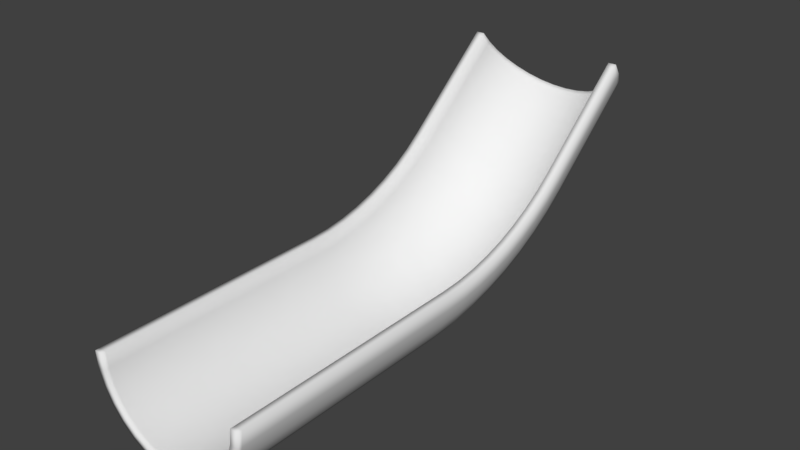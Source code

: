 # Source: track_ramp_jump.blend  (saved by Blender 2.79.0; exported with 4.5.12 LTS)
import bpy
from mathutils import Matrix  # noqa: F401  (used for matrix-valued properties, if any)

bpy.ops.wm.read_factory_settings(use_empty=True)
scene = bpy.context.scene
scene.name = 'Scene'

# ---- collections
col_collection_1 = bpy.data.collections.new('Collection 1'); scene.collection.children.link(col_collection_1)

# ---- world
world_world = bpy.data.worlds.new('World'); scene.world = world_world
world_world.color = (0.05088, 0.05088, 0.05088)
world_world.use_sun_shadow = False
world_world.sun_shadow_jitter_overblur = 0.0
world_world.cycles.sampling_method = 'MANUAL'

# ---- meshes
me_circle = bpy.data.meshes.new('Circle')
me_circle.from_pydata([(0.01, 0.05, -1.0), (-0.1851, 0.05, -0.9808), (-0.3727, 0.05, -0.9239), (-0.5456, 0.05, -0.8315), (-0.6971, 0.05, -0.7071), (-0.8215, 0.05, -0.5556), (-0.9139, 0.05, -0.3827), (-0.9708, 0.05, -0.1951), (-0.99, 0.05, 2.384e-07), (1.01, 0.05, -7.153e-07), (0.9908, 0.05, -0.1951), (0.9339, 0.05, -0.3827), (0.8415, 0.05, -0.5556), (0.7171, 0.05, -0.7071), (0.5656, 0.05, -0.8315), (0.3927, 0.05, -0.9239), (0.2051, 0.05, -0.9808), (0.01, 0.05, -0.9), (-0.1656, 0.05, -0.8827), (-0.3344, 0.05, -0.8315), (-0.49, 0.05, -0.7483), (-0.6264, 0.05, -0.6364), (-0.7383, 0.05, -0.5), (-0.8215, 0.05, -0.3444), (-0.8727, 0.05, -0.1756), (-0.89, 0.05, 2.384e-07), (0.91, 0.05, -7.153e-07), (0.8927, 0.05, -0.1756), (0.8415, 0.05, -0.3444), (0.7583, 0.05, -0.5), (0.6464, 0.05, -0.6364), (0.51, 0.05, -0.7483), (0.3544, 0.05, -0.8315), (0.1856, 0.05, -0.8827), (1.412e-13, 3.0, -1.0), (-0.1951, 3.0, -0.9808), (-0.3827, 3.0, -0.9239), (-0.5556, 3.0, -0.8315), (-0.7071, 3.0, -0.7071), (-0.8315, 3.0, -0.5556), (-0.9239, 3.0, -0.3827), (-0.9808, 3.0, -0.1951), (-1.0, 3.0, 4.768e-07), (1.0, 3.0, -4.768e-07), (0.9808, 3.0, -0.1951), (0.9239, 3.0, -0.3827), (0.8315, 3.0, -0.5556), (0.7071, 3.0, -0.7071), (0.5556, 3.0, -0.8315), (0.3827, 3.0, -0.9239), (0.1951, 3.0, -0.9808), (-1.187e-08, 3.0, -0.9), (-0.1756, 3.0, -0.8827), (-0.3444, 3.0, -0.8315), (-0.5, 3.0, -0.7483), (-0.6364, 3.0, -0.6364), (-0.7483, 3.0, -0.5), (-0.8315, 3.0, -0.3444), (-0.8827, 3.0, -0.1756), (-0.9, 3.0, 4.768e-07), (0.9, 3.0, -4.768e-07), (0.8827, 3.0, -0.1756), (0.8315, 3.0, -0.3444), (0.7483, 3.0, -0.5), (0.6364, 3.0, -0.6364), (0.5, 3.0, -0.7483), (0.3444, 3.0, -0.8315), (0.1756, 3.0, -0.8827), (-0.1951, 3.347, -0.9656), (1.411e-13, 3.349, -0.9848), (-0.3827, 3.342, -0.9089), (-0.5556, 3.334, -0.8169), (-0.7071, 3.323, -0.693), (-0.8315, 3.31, -0.542), (-0.9239, 3.295, -0.3698), (-0.9808, 3.278, -0.1829), (-1.0, 3.261, 0.01142), (0.9808, 3.278, -0.1829), (1.0, 3.261, 0.01142), (0.9239, 3.295, -0.3698), (0.8315, 3.31, -0.542), (0.7071, 3.323, -0.693), (0.5556, 3.334, -0.8169), (0.3827, 3.342, -0.9089), (0.1951, 3.347, -0.9656), (-0.1756, 3.338, -0.8679), (-1.187e-08, 3.34, -0.8852), (-0.3444, 3.334, -0.8169), (-0.5, 3.327, -0.7341), (-0.6364, 3.317, -0.6226), (-0.7483, 3.305, -0.4867), (-0.8315, 3.291, -0.3317), (-0.8827, 3.277, -0.1635), (-0.9, 3.261, 0.01142), (0.8827, 3.277, -0.1635), (0.9, 3.261, 0.01142), (0.8315, 3.291, -0.3317), (0.7483, 3.305, -0.4867), (0.6364, 3.317, -0.6226), (0.5, 3.327, -0.7341), (0.3444, 3.334, -0.8169), (0.1756, 3.338, -0.8679), (-0.1951, 3.691, -0.9203), (1.411e-13, 3.695, -0.9392), (-0.3827, 3.681, -0.8643), (-0.5556, 3.665, -0.7733), (-0.7071, 3.644, -0.6508), (-0.8315, 3.617, -0.5016), (-0.9239, 3.587, -0.3313), (-0.9808, 3.555, -0.1465), (-1.0, 3.521, 0.04558), (0.9808, 3.555, -0.1466), (1.0, 3.521, 0.04558), (0.9239, 3.587, -0.3313), (0.8315, 3.617, -0.5016), (0.7071, 3.644, -0.6508), (0.5556, 3.665, -0.7733), (0.3827, 3.681, -0.8643), (0.1951, 3.691, -0.9203), (-0.1756, 3.674, -0.8237), (-1.187e-08, 3.677, -0.8407), (-0.3444, 3.665, -0.7733), (-0.5, 3.651, -0.6914), (-0.6364, 3.631, -0.5812), (-0.7483, 3.608, -0.4468), (-0.8315, 3.581, -0.2936), (-0.8827, 3.551, -0.1273), (-0.9, 3.521, 0.04558), (0.8827, 3.551, -0.1273), (0.9, 3.521, 0.04558), (0.8315, 3.581, -0.2936), (0.7483, 3.608, -0.4468), (0.6364, 3.631, -0.5812), (0.5, 3.651, -0.6914), (0.3444, 3.665, -0.7733), (0.1756, 3.674, -0.8237), (-0.1951, 4.03, -0.8451), (1.41e-13, 4.035, -0.8637), (-0.3827, 4.016, -0.7902), (-0.5556, 3.992, -0.7009), (-0.7071, 3.959, -0.5808), (-0.8315, 3.92, -0.4344), (-0.9239, 3.876, -0.2674), (-0.9808, 3.827, -0.08622), (-1.0, 3.776, 0.1022), (0.9808, 3.827, -0.08622), (1.0, 3.776, 0.1022), (0.9239, 3.876, -0.2674), (0.8315, 3.92, -0.4344), (0.7071, 3.959, -0.5808), (0.5556, 3.992, -0.7009), (0.3827, 4.016, -0.7902), (0.1951, 4.03, -0.8451), (-0.1756, 4.005, -0.7504), (-1.187e-08, 4.009, -0.7671), (-0.3444, 3.992, -0.7009), (-0.5, 3.97, -0.6206), (-0.6364, 3.941, -0.5125), (-0.7483, 3.906, -0.3808), (-0.8315, 3.866, -0.2305), (-0.8827, 3.822, -0.06738), (-0.9, 3.776, 0.1022), (0.8827, 3.822, -0.06738), (0.9, 3.776, 0.1022), (0.8315, 3.866, -0.2305), (0.7483, 3.906, -0.3808), (0.6364, 3.941, -0.5125), (0.5, 3.97, -0.6206), (0.3444, 3.992, -0.7009), (0.1756, 4.005, -0.7504), (-0.1951, 4.362, -0.7407), (1.409e-13, 4.368, -0.7588), (-0.3827, 4.342, -0.6872), (-0.5556, 4.31, -0.6004), (-0.7071, 4.268, -0.4835), (-0.8315, 4.216, -0.3411), (-0.9239, 4.157, -0.1787), (-0.9808, 4.093, -0.002403), (-1.0, 4.026, 0.1809), (0.9808, 4.093, -0.002403), (1.0, 4.026, 0.1809), (0.9239, 4.157, -0.1787), (0.8315, 4.216, -0.3411), (0.7071, 4.268, -0.4835), (0.5556, 4.31, -0.6004), (0.3827, 4.342, -0.6872), (0.1951, 4.362, -0.7407), (-0.1756, 4.328, -0.6486), (-1.187e-08, 4.334, -0.6648), (-0.3444, 4.31, -0.6004), (-0.5, 4.282, -0.5223), (-0.6364, 4.244, -0.4171), (-0.7483, 4.197, -0.2889), (-0.8315, 4.144, -0.1427), (-0.8827, 4.086, 0.01593), (-0.9, 4.026, 0.1809), (0.8827, 4.086, 0.01593), (0.9, 4.026, 0.1809), (0.8315, 4.144, -0.1427), (0.7483, 4.197, -0.2889), (0.6364, 4.244, -0.4171), (0.5, 4.282, -0.5223), (0.3444, 4.31, -0.6004), (0.1756, 4.328, -0.6486), (-0.1951, 4.682, -0.6078), (1.408e-13, 4.69, -0.6252), (-0.3827, 4.658, -0.5562), (-0.5556, 4.619, -0.4725), (-0.7071, 4.567, -0.3598), (-0.8315, 4.503, -0.2224), (-0.9239, 4.43, -0.06575), (-0.9808, 4.35, 0.1043), (-1.0, 4.268, 0.2811), (0.9808, 4.35, 0.1043), (1.0, 4.268, 0.2811), (0.9239, 4.43, -0.06575), (0.8315, 4.503, -0.2224), (0.7071, 4.567, -0.3598), (0.5556, 4.619, -0.4725), (0.3827, 4.658, -0.5562), (0.1951, 4.682, -0.6078), (-0.1756, 4.641, -0.5189), (-1.187e-08, 4.648, -0.5346), (-0.3444, 4.619, -0.4725), (-0.5, 4.584, -0.3971), (-0.6364, 4.537, -0.2957), (-0.7483, 4.479, -0.1721), (-0.8315, 4.413, -0.03107), (-0.8827, 4.342, 0.1219), (-0.9, 4.268, 0.2811), (0.8827, 4.342, 0.1219), (0.9, 4.268, 0.2811), (0.8315, 4.413, -0.03107), (0.7483, 4.479, -0.1721), (0.6364, 4.537, -0.2957), (0.5, 4.584, -0.3971), (0.3444, 4.619, -0.4725), (0.1756, 4.641, -0.5189), (-0.1951, 4.99, -0.4475), (1.408e-13, 5.0, -0.4641), (-0.3827, 4.962, -0.3982), (-0.5556, 4.916, -0.3182), (-0.7071, 4.854, -0.2104), (-0.8315, 4.778, -0.07921), (-0.9239, 4.691, 0.07051), (-0.9808, 4.598, 0.233), (-1.0, 4.5, 0.4019), (0.9808, 4.598, 0.233), (1.0, 4.5, 0.4019), (0.9239, 4.691, 0.07051), (0.8315, 4.778, -0.07921), (0.7071, 4.854, -0.2104), (0.5556, 4.916, -0.3182), (0.3827, 4.962, -0.3982), (0.1951, 4.99, -0.4475), (-0.1756, 4.941, -0.3625), (-1.187e-08, 4.95, -0.3775), (-0.3444, 4.916, -0.3182), (-0.5, 4.874, -0.2461), (-0.6364, 4.818, -0.1492), (-0.7483, 4.75, -0.0311), (-0.8315, 4.672, 0.1037), (-0.8827, 4.588, 0.2499), (-0.9, 4.5, 0.4019), (0.8827, 4.588, 0.2499), (0.9, 4.5, 0.4019), (0.8315, 4.672, 0.1037), (0.7483, 4.75, -0.0311), (0.6364, 4.818, -0.1492), (0.5, 4.874, -0.2461), (0.3444, 4.916, -0.3182), (0.1756, 4.941, -0.3625), (-0.1951, 5.283, -0.2609), (1.407e-13, 5.294, -0.2766), (-0.3827, 5.251, -0.2143), (-0.5556, 5.198, -0.1386), (-0.7071, 5.126, -0.03668), (-0.8315, 5.039, 0.08745), (-0.9239, 4.94, 0.2291), (-0.9808, 4.833, 0.3827), (-1.0, 4.721, 0.5425), (0.9808, 4.833, 0.3827), (1.0, 4.721, 0.5425), (0.9239, 4.94, 0.2291), (0.8315, 5.039, 0.08745), (0.7071, 5.126, -0.03668), (0.5556, 5.198, -0.1386), (0.3827, 5.251, -0.2143), (0.1951, 5.283, -0.2609), (-0.1756, 5.227, -0.1805), (-1.187e-08, 5.237, -0.1947), (-0.3444, 5.198, -0.1386), (-0.5, 5.15, -0.07045), (-0.6364, 5.086, 0.02124), (-0.7483, 5.008, 0.133), (-0.8315, 4.918, 0.2604), (-0.8827, 4.821, 0.3987), (-0.9, 4.721, 0.5425), (0.8827, 4.821, 0.3987), (0.9, 4.721, 0.5425), (0.8315, 4.918, 0.2604), (0.7483, 5.008, 0.133), (0.6364, 5.086, 0.02124), (0.5, 5.15, -0.07045), (0.3444, 5.198, -0.1386), (0.1756, 5.227, -0.1805), (-0.5556, 5.463, 0.06492), (-0.8315, 5.285, 0.2763), (-0.9239, 5.174, 0.4087), (-0.9808, 5.054, 0.5524), (0.9808, 5.054, 0.5524), (-0.5, 5.409, 0.1286), (-0.6364, 5.337, 0.2144), (-0.8315, 5.15, 0.438), (-0.8827, 5.041, 0.5674), (-0.9, 4.928, 0.7019), (0.8827, 5.041, 0.5674), (0.8315, 5.15, 0.438), (0.7483, 5.25, 0.3188), (0.6364, 5.337, 0.2144), (0.1756, 5.496, 0.02567), (-0.1951, 5.559, -0.04946), (1.406e-13, 5.571, -0.06418), (-0.3827, 5.522, -0.005866), (-0.7071, 5.383, 0.1602), (-1.0, 4.928, 0.7019), (1.0, 4.928, 0.7019), (0.9239, 5.174, 0.4087), (0.8315, 5.285, 0.2763), (0.7071, 5.383, 0.1602), (0.5556, 5.463, 0.06492), (0.3827, 5.522, -0.005867), (0.1951, 5.559, -0.04946), (-0.1756, 5.496, 0.02567), (-1.187e-08, 5.507, 0.01243), (-0.3444, 5.463, 0.06491), (-0.7483, 5.25, 0.3188), (0.9, 4.928, 0.7019), (0.5, 5.409, 0.1286), (0.3444, 5.463, 0.06491), (-0.1951, 6.708, 0.9147), (-4.211e-07, 6.72, 0.9), (-0.3827, 6.671, 0.9583), (-0.5556, 6.612, 1.029), (-0.7071, 6.532, 1.124), (-0.8315, 6.435, 1.24), (-0.9239, 6.323, 1.373), (-0.9808, 6.203, 1.517), (-1.0, 6.077, 1.666), (0.9808, 6.203, 1.517), (1.0, 6.077, 1.666), (0.9239, 6.323, 1.373), (0.8315, 6.435, 1.24), (0.7071, 6.532, 1.124), (0.5556, 6.612, 1.029), (0.3827, 6.671, 0.9583), (0.1951, 6.708, 0.9147), (-0.1756, 6.645, 0.9899), (-4.33e-07, 6.656, 0.9766), (-0.3444, 6.612, 1.029), (-0.5, 6.558, 1.093), (-0.6364, 6.486, 1.179), (-0.7483, 6.399, 1.283), (-0.8315, 6.299, 1.402), (-0.8827, 6.19, 1.532), (-0.9, 6.077, 1.666), (0.8827, 6.19, 1.532), (0.9, 6.077, 1.666), (0.8315, 6.299, 1.402), (0.7483, 6.399, 1.283), (0.6364, 6.486, 1.179), (0.5, 6.558, 1.093), (0.3444, 6.612, 1.029), (0.1756, 6.645, 0.9899), (-0.1951, 6.746, 0.9469), (-4.354e-07, 6.759, 0.9321), (-0.3827, 6.71, 0.9905), (-0.5556, 6.65, 1.061), (-0.7071, 6.57, 1.157), (-0.8315, 6.473, 1.273), (-0.9239, 6.362, 1.405), (-0.9808, 6.241, 1.549), (-1.0, 6.116, 1.698), (0.9808, 6.241, 1.549), (1.0, 6.116, 1.698), (0.9239, 6.362, 1.405), (0.8315, 6.473, 1.273), (0.7071, 6.57, 1.157), (0.5556, 6.65, 1.061), (0.3827, 6.71, 0.9905), (0.1951, 6.746, 0.9469), (-0.1756, 6.683, 1.022), (-4.473e-07, 6.694, 1.009), (-0.3444, 6.65, 1.061), (-0.5, 6.597, 1.125), (-0.6364, 6.525, 1.211), (-0.7483, 6.437, 1.315), (-0.8315, 6.337, 1.434), (-0.8827, 6.229, 1.564), (-0.9, 6.116, 1.698), (0.8827, 6.229, 1.564), (0.9, 6.116, 1.698), (0.8315, 6.337, 1.434), (0.7483, 6.437, 1.315), (0.6364, 6.525, 1.211), (0.5, 6.597, 1.125), (0.3444, 6.65, 1.061), (0.1756, 6.683, 1.022), (-0.1851, 4.768e-07, -0.9808), (0.01, 4.768e-07, -1.0), (-0.3727, 4.768e-07, -0.9239), (-0.5456, 4.768e-07, -0.8315), (-0.6971, 4.768e-07, -0.7071), (-0.8215, 2.384e-07, -0.5556), (-0.9139, 2.384e-07, -0.3827), (-0.9708, 2.384e-07, -0.1951), (-0.99, 2.384e-07, 1.766e-07), (0.9908, 2.384e-07, -0.1951), (1.01, 2.384e-07, -7.771e-07), (0.9339, 2.384e-07, -0.3827), (0.8415, 2.384e-07, -0.5556), (0.7171, 4.768e-07, -0.7071), (0.5656, 4.768e-07, -0.8315), (0.3927, 4.768e-07, -0.9239), (0.2051, 4.768e-07, -0.9808), (-0.1656, 2.384e-07, -0.8827), (0.01, 2.384e-07, -0.9), (-0.3344, 2.384e-07, -0.8315), (-0.49, 2.384e-07, -0.7483), (-0.6264, 2.384e-07, -0.6364), (-0.7383, 2.384e-07, -0.5), (-0.8215, 2.384e-07, -0.3444), (-0.8727, 2.384e-07, -0.1756), (-0.89, 2.384e-07, 1.766e-07), (0.8927, 2.384e-07, -0.1756), (0.91, 2.384e-07, -7.771e-07), (0.8415, 2.384e-07, -0.3444), (0.7583, 2.384e-07, -0.5), (0.6464, 2.384e-07, -0.6364), (0.51, 2.384e-07, -0.7483), (0.3544, 2.384e-07, -0.8315), (0.1856, 2.384e-07, -0.8827)], [], [(29, 437, 436, 28), (13, 421, 422, 14), (28, 436, 434, 27), (12, 420, 421, 13), (27, 434, 435, 26), (11, 419, 420, 12), (25, 433, 432, 24), (10, 417, 419, 11), (24, 432, 431, 23), (9, 418, 417, 10), (23, 431, 430, 22), (7, 415, 416, 8), (22, 430, 429, 21), (6, 414, 415, 7), (21, 429, 428, 20), (5, 413, 414, 6), (34, 69, 84, 50), (64, 98, 99, 65), (36, 70, 68, 35), (43, 78, 95, 60), (50, 84, 83, 49), (63, 97, 98, 64), (35, 68, 69, 34), (59, 93, 76, 42), (49, 83, 82, 48), (62, 96, 97, 63), (48, 82, 81, 47), (61, 94, 96, 62), (47, 81, 80, 46), (60, 95, 94, 61), (46, 80, 79, 45), (58, 92, 93, 59), (6, 40, 39, 5), (20, 54, 55, 21), (7, 41, 40, 6), (21, 55, 56, 22), (8, 42, 41, 7), (22, 56, 57, 23), (10, 44, 43, 9), (23, 57, 58, 24), (11, 45, 44, 10), (24, 58, 59, 25), (12, 46, 45, 11), (26, 60, 61, 27), (13, 47, 46, 12), (27, 61, 62, 28), (14, 48, 47, 13), (28, 62, 63, 29), (15, 49, 48, 14), (25, 59, 42, 8), (1, 35, 34, 0), (29, 63, 64, 30), (16, 50, 49, 15), (9, 43, 60, 26), (2, 36, 35, 1), (30, 64, 65, 31), (0, 34, 50, 16), (3, 37, 36, 2), (31, 65, 66, 32), (17, 51, 52, 18), (4, 38, 37, 3), (32, 66, 67, 33), (18, 52, 53, 19), (5, 39, 38, 4), (33, 67, 51, 17), (19, 53, 54, 20), (97, 131, 132, 98), (68, 102, 103, 69), (93, 127, 110, 76), (83, 117, 116, 82), (96, 130, 131, 97), (82, 116, 115, 81), (94, 128, 130, 96), (81, 115, 114, 80), (95, 129, 128, 94), (80, 114, 113, 79), (92, 126, 127, 93), (79, 113, 111, 77), (91, 125, 126, 92), (77, 111, 112, 78), (90, 124, 125, 91), (76, 110, 109, 75), (37, 71, 70, 36), (65, 99, 100, 66), (51, 86, 85, 52), (38, 72, 71, 37), (66, 100, 101, 67), (52, 85, 87, 53), (39, 73, 72, 38), (67, 101, 86, 51), (53, 87, 88, 54), (40, 74, 73, 39), (54, 88, 89, 55), (41, 75, 74, 40), (55, 89, 90, 56), (42, 76, 75, 41), (56, 90, 91, 57), (44, 77, 78, 43), (57, 91, 92, 58), (45, 79, 77, 44), (127, 161, 144, 110), (117, 151, 150, 116), (130, 164, 165, 131), (116, 150, 149, 115), (128, 162, 164, 130), (115, 149, 148, 114), (129, 163, 162, 128), (114, 148, 147, 113), (126, 160, 161, 127), (113, 147, 145, 111), (125, 159, 160, 126), (111, 145, 146, 112), (124, 158, 159, 125), (110, 144, 143, 109), (123, 157, 158, 124), (109, 143, 142, 108), (84, 118, 117, 83), (78, 112, 129, 95), (70, 104, 102, 68), (98, 132, 133, 99), (69, 103, 118, 84), (71, 105, 104, 70), (99, 133, 134, 100), (86, 120, 119, 85), (72, 106, 105, 71), (100, 134, 135, 101), (85, 119, 121, 87), (73, 107, 106, 72), (101, 135, 120, 86), (87, 121, 122, 88), (74, 108, 107, 73), (88, 122, 123, 89), (75, 109, 108, 74), (89, 123, 124, 90), (164, 198, 199, 165), (150, 184, 183, 149), (162, 196, 198, 164), (149, 183, 182, 148), (163, 197, 196, 162), (148, 182, 181, 147), (160, 194, 195, 161), (147, 181, 179, 145), (159, 193, 194, 160), (145, 179, 180, 146), (158, 192, 193, 159), (144, 178, 177, 143), (157, 191, 192, 158), (143, 177, 176, 142), (156, 190, 191, 157), (142, 176, 175, 141), (102, 136, 137, 103), (131, 165, 166, 132), (118, 152, 151, 117), (112, 146, 163, 129), (104, 138, 136, 102), (132, 166, 167, 133), (103, 137, 152, 118), (105, 139, 138, 104), (133, 167, 168, 134), (120, 154, 153, 119), (106, 140, 139, 105), (134, 168, 169, 135), (119, 153, 155, 121), (107, 141, 140, 106), (135, 169, 154, 120), (121, 155, 156, 122), (108, 142, 141, 107), (122, 156, 157, 123), (183, 217, 216, 182), (197, 231, 230, 196), (182, 216, 215, 181), (194, 228, 229, 195), (181, 215, 213, 179), (193, 227, 228, 194), (179, 213, 214, 180), (192, 226, 227, 193), (178, 212, 211, 177), (191, 225, 226, 192), (177, 211, 210, 176), (190, 224, 225, 191), (176, 210, 209, 175), (189, 223, 224, 190), (203, 237, 222, 188), (175, 209, 208, 174), (151, 185, 184, 150), (161, 195, 178, 144), (136, 170, 171, 137), (165, 199, 200, 166), (152, 186, 185, 151), (146, 180, 197, 163), (138, 172, 170, 136), (166, 200, 201, 167), (137, 171, 186, 152), (139, 173, 172, 138), (167, 201, 202, 168), (154, 188, 187, 153), (140, 174, 173, 139), (168, 202, 203, 169), (153, 187, 189, 155), (141, 175, 174, 140), (169, 203, 188, 154), (155, 189, 190, 156), (228, 262, 263, 229), (215, 249, 247, 213), (227, 261, 262, 228), (213, 247, 248, 214), (226, 260, 261, 227), (212, 246, 245, 211), (225, 259, 260, 226), (211, 245, 244, 210), (224, 258, 259, 225), (210, 244, 243, 209), (223, 257, 258, 224), (237, 271, 256, 222), (209, 243, 242, 208), (221, 255, 257, 223), (236, 270, 271, 237), (208, 242, 241, 207), (196, 230, 232, 198), (184, 218, 217, 183), (198, 232, 233, 199), (185, 219, 218, 184), (195, 229, 212, 178), (170, 204, 205, 171), (199, 233, 234, 200), (186, 220, 219, 185), (180, 214, 231, 197), (172, 206, 204, 170), (200, 234, 235, 201), (171, 205, 220, 186), (173, 207, 206, 172), (201, 235, 236, 202), (188, 222, 221, 187), (174, 208, 207, 173), (202, 236, 237, 203), (187, 221, 223, 189), (247, 281, 282, 248), (260, 294, 295, 261), (246, 280, 279, 245), (259, 293, 294, 260), (245, 279, 278, 244), (258, 292, 293, 259), (244, 278, 277, 243), (257, 291, 292, 258), (271, 305, 290, 256), (243, 277, 276, 242), (255, 289, 291, 257), (270, 304, 305, 271), (242, 276, 275, 241), (256, 290, 289, 255), (269, 303, 304, 270), (241, 275, 274, 240), (216, 250, 249, 215), (231, 265, 264, 230), (217, 251, 250, 216), (230, 264, 266, 232), (218, 252, 251, 217), (232, 266, 267, 233), (219, 253, 252, 218), (229, 263, 246, 212), (204, 238, 239, 205), (233, 267, 268, 234), (220, 254, 253, 219), (214, 248, 265, 231), (206, 240, 238, 204), (234, 268, 269, 235), (205, 239, 254, 220), (207, 241, 240, 206), (235, 269, 270, 236), (222, 256, 255, 221), (279, 309, 308, 278), (292, 311, 312, 293), (278, 308, 307, 277), (291, 335, 311, 292), (305, 320, 334, 290), (277, 307, 324, 276), (289, 333, 335, 291), (304, 339, 320, 305), (276, 324, 306, 275), (290, 334, 333, 289), (303, 338, 339, 304), (275, 306, 323, 274), (273, 322, 332, 288), (302, 319, 338, 303), (274, 323, 321, 272), (282, 326, 337, 299), (261, 295, 296, 262), (249, 283, 281, 247), (262, 296, 297, 263), (250, 284, 283, 249), (265, 299, 298, 264), (251, 285, 284, 250), (264, 298, 300, 266), (252, 286, 285, 251), (266, 300, 301, 267), (253, 287, 286, 252), (263, 297, 280, 246), (238, 272, 273, 239), (267, 301, 302, 268), (254, 288, 287, 253), (248, 282, 299, 265), (240, 274, 272, 238), (268, 302, 303, 269), (239, 273, 288, 254), (293, 312, 336, 294), (280, 325, 309, 279), (294, 336, 313, 295), (281, 310, 326, 282), (295, 313, 314, 296), (283, 327, 310, 281), (296, 314, 315, 297), (284, 328, 327, 283), (299, 337, 316, 298), (285, 329, 328, 284), (298, 316, 317, 300), (286, 330, 329, 285), (300, 317, 318, 301), (287, 331, 330, 286), (297, 315, 325, 280), (272, 321, 322, 273), (301, 318, 319, 302), (288, 332, 331, 287), (333, 357, 359, 335), (339, 372, 373, 320), (324, 344, 343, 306), (334, 358, 357, 333), (338, 371, 372, 339), (306, 343, 342, 323), (322, 341, 356, 332), (319, 370, 371, 338), (323, 342, 340, 321), (326, 350, 367, 337), (332, 356, 355, 331), (318, 369, 370, 319), (321, 340, 341, 322), (315, 365, 348, 325), (331, 355, 354, 330), (317, 368, 369, 318), (344, 378, 377, 343), (358, 392, 391, 357), (371, 405, 406, 372), (343, 377, 376, 342), (341, 375, 390, 356), (370, 404, 405, 371), (342, 376, 374, 340), (350, 384, 401, 367), (356, 390, 389, 355), (369, 403, 404, 370), (340, 374, 375, 341), (365, 399, 382, 348), (355, 389, 388, 354), (368, 402, 403, 369), (354, 388, 387, 353), (366, 400, 402, 368), (307, 345, 344, 324), (320, 373, 358, 334), (335, 359, 360, 311), (308, 346, 345, 307), (311, 360, 361, 312), (309, 347, 346, 308), (312, 361, 362, 336), (325, 348, 347, 309), (336, 362, 363, 313), (310, 349, 350, 326), (313, 363, 364, 314), (327, 351, 349, 310), (314, 364, 365, 315), (328, 352, 351, 327), (337, 367, 366, 316), (329, 353, 352, 328), (316, 366, 368, 317), (330, 354, 353, 329), (378, 395, 394, 377), (390, 407, 406, 389), (379, 396, 395, 378), (375, 392, 407, 390), (380, 397, 396, 379), (381, 398, 397, 380), (382, 399, 398, 381), (383, 400, 401, 384), (385, 402, 400, 383), (386, 403, 402, 385), (374, 391, 392, 375), (387, 404, 403, 386), (376, 393, 391, 374), (388, 405, 404, 387), (377, 394, 393, 376), (389, 406, 405, 388), (372, 406, 407, 373), (357, 391, 393, 359), (345, 379, 378, 344), (373, 407, 392, 358), (359, 393, 394, 360), (346, 380, 379, 345), (360, 394, 395, 361), (347, 381, 380, 346), (361, 395, 396, 362), (348, 382, 381, 347), (362, 396, 397, 363), (349, 383, 384, 350), (363, 397, 398, 364), (351, 385, 383, 349), (364, 398, 399, 365), (352, 386, 385, 351), (367, 401, 400, 366), (353, 387, 386, 352), (412, 411, 428, 429), (424, 423, 440, 441), (413, 412, 429, 430), (409, 424, 441, 426), (414, 413, 430, 431), (415, 414, 431, 432), (416, 415, 432, 433), (417, 418, 435, 434), (419, 417, 434, 436), (420, 419, 436, 437), (408, 409, 426, 425), (421, 420, 437, 438), (410, 408, 425, 427), (422, 421, 438, 439), (411, 410, 427, 428), (423, 422, 439, 440), (14, 422, 423, 15), (8, 416, 433, 25), (0, 409, 408, 1), (30, 438, 437, 29), (15, 423, 424, 16), (26, 435, 418, 9), (1, 408, 410, 2), (31, 439, 438, 30), (16, 424, 409, 0), (2, 410, 411, 3), (32, 440, 439, 31), (18, 425, 426, 17), (3, 411, 412, 4), (33, 441, 440, 32), (19, 427, 425, 18), (4, 412, 413, 5), (17, 426, 441, 33), (20, 428, 427, 19)])
me_circle.polygons.foreach_set('use_smooth', [True] * 440)
_uv = me_circle.uv_layers.new(name='UVMap')
_uv.uv.foreach_set('vector', [0.4704, 0.01267, 0.4717, 0.007161, 0.4885, 0.01183, 0.4872, 0.01734, 0.1062, 0.7879, 0.1075, 0.7934, 0.09213, 0.7971, 0.09082, 0.7915, 0.4872, 0.01734, 0.4885, 0.01183, 0.5057, 0.01699, 0.5044, 0.0225, 0.1234, 0.7834, 0.1247, 0.7889, 0.1075, 0.7934, 0.1062, 0.7879, 0.5044, 0.0225, 0.5057, 0.01699, 0.5225, 0.02244, 0.5212, 0.02795, 0.1419, 0.7782, 0.1432, 0.7837, 0.1247, 0.7889, 0.1234, 0.7834, 0.9406, 0.7453, 0.9419, 0.7508, 0.9258, 0.7563, 0.9245, 0.7508, 0.161, 0.7724, 0.1623, 0.778, 0.1432, 0.7837, 0.1419, 0.7782, 0.9245, 0.7508, 0.9258, 0.7563, 0.9111, 0.7616, 0.9098, 0.7561, 0.1798, 0.7664, 0.1811, 0.7719, 0.1623, 0.778, 0.161, 0.7724, 0.9098, 0.7561, 0.9111, 0.7616, 0.8985, 0.7665, 0.8972, 0.761, 0.7886, 0.01716, 0.7899, 0.01165, 0.8075, 0.01781, 0.8062, 0.02332, 0.6702, 0.7762, 0.6705, 0.7816, 0.6566, 0.7867, 0.6563, 0.7813, 0.7728, 0.01115, 0.7741, 0.005639, 0.7899, 0.01165, 0.7886, 0.01716, 0.6563, 0.7813, 0.6566, 0.7867, 0.6409, 0.7908, 0.6406, 0.7854, 0.7593, 0.005512, 0.7606, 0.0, 0.7741, 0.005639, 0.7728, 0.01115, 0.234, 0.3238, 0.2316, 0.362, 0.2134, 0.363, 0.2159, 0.3249, 0.3782, 0.3339, 0.3713, 0.3693, 0.3568, 0.3672, 0.3639, 0.3307, 0.273, 0.3258, 0.2705, 0.3633, 0.2508, 0.3621, 0.2533, 0.3241, 0.9444, 0.4019, 0.9431, 0.3733, 0.9529, 0.3734, 0.9542, 0.4021, 0.2159, 0.3249, 0.2134, 0.363, 0.1971, 0.365, 0.1995, 0.3276, 0.394, 0.3379, 0.3874, 0.3719, 0.3713, 0.3693, 0.3782, 0.3339, 0.2533, 0.3241, 0.2508, 0.3621, 0.2316, 0.362, 0.234, 0.3238, 0.9734, 0.4019, 0.9721, 0.3733, 0.9819, 0.3734, 0.9832, 0.4021, 0.1995, 0.3276, 0.1971, 0.365, 0.1832, 0.3681, 0.1856, 0.3315, 0.4109, 0.3425, 0.4045, 0.3751, 0.3874, 0.3719, 0.394, 0.3379, 0.01359, 0.466, 0.006249, 0.4287, 0.02184, 0.4263, 0.02895, 0.4624, 0.428, 0.3477, 0.422, 0.3786, 0.4045, 0.3751, 0.4109, 0.3425, 0.02895, 0.4624, 0.02184, 0.4263, 0.03939, 0.4232, 0.04621, 0.4578, 0.4448, 0.3532, 0.4392, 0.3823, 0.422, 0.3786, 0.428, 0.3477, 0.04621, 0.4578, 0.03939, 0.4232, 0.05823, 0.4197, 0.06471, 0.4526, 0.8472, 0.4252, 0.8412, 0.3943, 0.8576, 0.3906, 0.8634, 0.4198, 0.7728, 0.01115, 0.6964, 0.3364, 0.6829, 0.3307, 0.7593, 0.005512, 0.6406, 0.7854, 0.6239, 0.4674, 0.6397, 0.4633, 0.6563, 0.7813, 0.7886, 0.01716, 0.7122, 0.3424, 0.6964, 0.3364, 0.7728, 0.01115, 0.6563, 0.7813, 0.6397, 0.4633, 0.6535, 0.4581, 0.6702, 0.7762, 0.8062, 0.02332, 0.7299, 0.3485, 0.7122, 0.3424, 0.7886, 0.01716, 0.8972, 0.761, 0.8199, 0.4355, 0.8326, 0.4305, 0.9098, 0.7561, 0.161, 0.7724, 0.08374, 0.4469, 0.1026, 0.4409, 0.1798, 0.7664, 0.9098, 0.7561, 0.8326, 0.4305, 0.8472, 0.4252, 0.9245, 0.7508, 0.1419, 0.7782, 0.06471, 0.4526, 0.08374, 0.4469, 0.161, 0.7724, 0.9245, 0.7508, 0.8472, 0.4252, 0.8634, 0.4198, 0.9406, 0.7453, 0.1234, 0.7834, 0.04621, 0.4578, 0.06471, 0.4526, 0.1419, 0.7782, 0.5212, 0.02795, 0.4448, 0.3532, 0.428, 0.3477, 0.5044, 0.0225, 0.1062, 0.7879, 0.02895, 0.4624, 0.04621, 0.4578, 0.1234, 0.7834, 0.5044, 0.0225, 0.428, 0.3477, 0.4109, 0.3425, 0.4872, 0.01734, 0.09082, 0.7915, 0.01359, 0.466, 0.02895, 0.4624, 0.1062, 0.7879, 0.4872, 0.01734, 0.4109, 0.3425, 0.394, 0.3379, 0.4704, 0.01267, 0.07796, 0.7941, 0.0007288, 0.4686, 0.01359, 0.466, 0.09082, 0.7915, 0.9899, 0.72, 0.9734, 0.4019, 0.9832, 0.4021, 0.9997, 0.7201, 0.2769, 0.005695, 0.2533, 0.3241, 0.234, 0.3238, 0.2577, 0.005396, 0.4704, 0.01267, 0.394, 0.3379, 0.3782, 0.3339, 0.4545, 0.008679, 0.2395, 0.006578, 0.2159, 0.3249, 0.1995, 0.3276, 0.2231, 0.009194, 0.9608, 0.72, 0.9444, 0.4019, 0.9542, 0.4021, 0.9706, 0.7201, 0.2966, 0.007463, 0.273, 0.3258, 0.2533, 0.3241, 0.2769, 0.005695, 0.4545, 0.008679, 0.3782, 0.3339, 0.3639, 0.3307, 0.4403, 0.005512, 0.2577, 0.005396, 0.234, 0.3238, 0.2159, 0.3249, 0.2395, 0.006578, 0.3159, 0.01063, 0.2922, 0.329, 0.273, 0.3258, 0.2966, 0.007463, 0.5423, 0.7838, 0.5257, 0.4658, 0.5392, 0.4693, 0.5559, 0.7873, 0.5883, 0.7905, 0.5717, 0.4725, 0.5893, 0.4721, 0.606, 0.7901, 0.334, 0.01508, 0.3104, 0.3334, 0.2922, 0.329, 0.3159, 0.01063, 0.5559, 0.7873, 0.5392, 0.4693, 0.5548, 0.4715, 0.5714, 0.7896, 0.606, 0.7901, 0.5893, 0.4721, 0.6069, 0.4704, 0.6236, 0.7884, 0.3504, 0.02063, 0.3267, 0.339, 0.3104, 0.3334, 0.334, 0.01508, 0.5714, 0.7896, 0.5548, 0.4715, 0.5717, 0.4725, 0.5883, 0.7905, 0.6236, 0.7884, 0.6069, 0.4704, 0.6239, 0.4674, 0.6406, 0.7854, 0.3874, 0.3719, 0.3833, 0.4065, 0.367, 0.4052, 0.3713, 0.3693, 0.2508, 0.3621, 0.2493, 0.401, 0.23, 0.4011, 0.2316, 0.362, 0.9721, 0.3733, 0.9713, 0.344, 0.9811, 0.3441, 0.9819, 0.3734, 0.1971, 0.365, 0.1955, 0.4034, 0.1817, 0.4056, 0.1832, 0.3681, 0.4045, 0.3751, 0.4006, 0.4082, 0.3833, 0.4065, 0.3874, 0.3719, 0.006249, 0.4287, 0.001707, 0.3908, 0.01745, 0.3896, 0.02184, 0.4263, 0.422, 0.3786, 0.4183, 0.41, 0.4006, 0.4082, 0.4045, 0.3751, 0.02184, 0.4263, 0.01745, 0.3896, 0.03518, 0.388, 0.03939, 0.4232, 0.4392, 0.3823, 0.4356, 0.412, 0.4183, 0.41, 0.422, 0.3786, 0.03939, 0.4232, 0.03518, 0.388, 0.05422, 0.3862, 0.05823, 0.4197, 0.8412, 0.3943, 0.8374, 0.3629, 0.854, 0.3609, 0.8576, 0.3906, 0.05823, 0.4197, 0.05422, 0.3862, 0.07383, 0.3842, 0.07761, 0.4158, 0.8262, 0.398, 0.8222, 0.3649, 0.8374, 0.3629, 0.8412, 0.3943, 0.07761, 0.4158, 0.07383, 0.3842, 0.09326, 0.382, 0.09682, 0.4117, 0.8132, 0.4014, 0.8091, 0.3668, 0.8222, 0.3649, 0.8262, 0.398, 0.7242, 0.3777, 0.7207, 0.4074, 0.7025, 0.4051, 0.7062, 0.3735, 0.2922, 0.329, 0.2899, 0.3656, 0.2705, 0.3633, 0.273, 0.3258, 0.5257, 0.4658, 0.524, 0.43, 0.5375, 0.4327, 0.5392, 0.4693, 0.5717, 0.4725, 0.5699, 0.4352, 0.5876, 0.435, 0.5893, 0.4721, 0.3104, 0.3334, 0.3081, 0.3689, 0.2899, 0.3656, 0.2922, 0.329, 0.5392, 0.4693, 0.5375, 0.4327, 0.553, 0.4345, 0.5548, 0.4715, 0.5893, 0.4721, 0.5876, 0.435, 0.6052, 0.4338, 0.6069, 0.4704, 0.3267, 0.339, 0.3245, 0.373, 0.3081, 0.3689, 0.3104, 0.3334, 0.5548, 0.4715, 0.553, 0.4345, 0.5699, 0.4352, 0.5717, 0.4725, 0.6069, 0.4704, 0.6052, 0.4338, 0.6223, 0.4316, 0.6239, 0.4674, 0.6964, 0.3364, 0.69, 0.3693, 0.6762, 0.3653, 0.6829, 0.3307, 0.6239, 0.4674, 0.6223, 0.4316, 0.6381, 0.4285, 0.6397, 0.4633, 0.7122, 0.3424, 0.7062, 0.3735, 0.69, 0.3693, 0.6964, 0.3364, 0.6397, 0.4633, 0.6381, 0.4285, 0.6519, 0.4247, 0.6535, 0.4581, 0.7299, 0.3485, 0.7242, 0.3777, 0.7062, 0.3735, 0.7122, 0.3424, 0.8199, 0.4355, 0.8132, 0.4014, 0.8262, 0.398, 0.8326, 0.4305, 0.08374, 0.4469, 0.07761, 0.4158, 0.09682, 0.4117, 0.1026, 0.4409, 0.8326, 0.4305, 0.8262, 0.398, 0.8412, 0.3943, 0.8472, 0.4252, 0.06471, 0.4526, 0.05823, 0.4197, 0.07761, 0.4158, 0.08374, 0.4469, 0.9713, 0.344, 0.9709, 0.3142, 0.9808, 0.3144, 0.9811, 0.3441, 0.1955, 0.4034, 0.1949, 0.4423, 0.1811, 0.4436, 0.1817, 0.4056, 0.4006, 0.4082, 0.3991, 0.4415, 0.3818, 0.4415, 0.3833, 0.4065, 0.001707, 0.3908, 0.0, 0.3525, 0.0158, 0.3526, 0.01745, 0.3896, 0.4183, 0.41, 0.4169, 0.4417, 0.3991, 0.4415, 0.4006, 0.4082, 0.01745, 0.3896, 0.0158, 0.3526, 0.0336, 0.3525, 0.03518, 0.388, 0.4356, 0.412, 0.4343, 0.442, 0.4169, 0.4417, 0.4183, 0.41, 0.03518, 0.388, 0.0336, 0.3525, 0.05271, 0.3524, 0.05422, 0.3862, 0.8374, 0.3629, 0.836, 0.3312, 0.8527, 0.3309, 0.854, 0.3609, 0.05422, 0.3862, 0.05271, 0.3524, 0.0724, 0.3523, 0.07383, 0.3842, 0.8222, 0.3649, 0.8207, 0.3315, 0.836, 0.3312, 0.8374, 0.3629, 0.07383, 0.3842, 0.0724, 0.3523, 0.09192, 0.352, 0.09326, 0.382, 0.8091, 0.3668, 0.8075, 0.3318, 0.8207, 0.3315, 0.8222, 0.3649, 0.7207, 0.4074, 0.7193, 0.4373, 0.7011, 0.4369, 0.7025, 0.4051, 0.637, 0.393, 0.6366, 0.357, 0.6505, 0.3558, 0.6509, 0.3905, 0.7025, 0.4051, 0.7011, 0.4369, 0.6845, 0.4365, 0.686, 0.4027, 0.2134, 0.363, 0.2118, 0.4019, 0.1955, 0.4034, 0.1971, 0.365, 0.9431, 0.3733, 0.9422, 0.344, 0.9521, 0.3441, 0.9529, 0.3734, 0.2705, 0.3633, 0.269, 0.4017, 0.2493, 0.401, 0.2508, 0.3621, 0.3713, 0.3693, 0.367, 0.4052, 0.3524, 0.4043, 0.3568, 0.3672, 0.2316, 0.362, 0.23, 0.4011, 0.2118, 0.4019, 0.2134, 0.363, 0.2899, 0.3656, 0.2884, 0.403, 0.269, 0.4017, 0.2705, 0.3633, 0.524, 0.43, 0.5229, 0.3934, 0.5365, 0.3953, 0.5375, 0.4327, 0.5699, 0.4352, 0.5688, 0.3972, 0.5865, 0.3971, 0.5876, 0.435, 0.3081, 0.3689, 0.3066, 0.4051, 0.2884, 0.403, 0.2899, 0.3656, 0.5375, 0.4327, 0.5365, 0.3953, 0.552, 0.3965, 0.553, 0.4345, 0.5876, 0.435, 0.5865, 0.3971, 0.6042, 0.3964, 0.6052, 0.4338, 0.3245, 0.373, 0.3231, 0.4077, 0.3066, 0.4051, 0.3081, 0.3689, 0.553, 0.4345, 0.552, 0.3965, 0.5688, 0.3972, 0.5699, 0.4352, 0.6052, 0.4338, 0.6042, 0.3964, 0.6212, 0.395, 0.6223, 0.4316, 0.69, 0.3693, 0.686, 0.4027, 0.672, 0.4005, 0.6762, 0.3653, 0.6223, 0.4316, 0.6212, 0.395, 0.637, 0.393, 0.6381, 0.4285, 0.7062, 0.3735, 0.7025, 0.4051, 0.686, 0.4027, 0.69, 0.3693, 0.6381, 0.4285, 0.637, 0.393, 0.6509, 0.3905, 0.6519, 0.4247, 0.3991, 0.4415, 0.4001, 0.475, 0.3828, 0.4764, 0.3818, 0.4415, 0.0, 0.3525, 0.001142, 0.3142, 0.0169, 0.3155, 0.0158, 0.3526, 0.4169, 0.4417, 0.4178, 0.4734, 0.4001, 0.475, 0.3991, 0.4415, 0.0158, 0.3526, 0.0169, 0.3155, 0.03465, 0.317, 0.0336, 0.3525, 0.4343, 0.442, 0.4352, 0.4719, 0.4178, 0.4734, 0.4169, 0.4417, 0.0336, 0.3525, 0.03465, 0.317, 0.05372, 0.3186, 0.05271, 0.3524, 0.836, 0.3312, 0.8369, 0.2995, 0.8536, 0.301, 0.8527, 0.3309, 0.05271, 0.3524, 0.05372, 0.3186, 0.07336, 0.3203, 0.0724, 0.3523, 0.8207, 0.3315, 0.8217, 0.2981, 0.8369, 0.2995, 0.836, 0.3312, 0.0724, 0.3523, 0.07336, 0.3203, 0.09282, 0.3221, 0.09192, 0.352, 0.8075, 0.3318, 0.8086, 0.2968, 0.8217, 0.2981, 0.8207, 0.3315, 0.7193, 0.4373, 0.7202, 0.4673, 0.702, 0.4689, 0.7011, 0.4369, 0.6366, 0.357, 0.6368, 0.3206, 0.6507, 0.3209, 0.6505, 0.3558, 0.7011, 0.4369, 0.702, 0.4689, 0.6855, 0.4703, 0.6845, 0.4365, 0.6208, 0.3578, 0.6209, 0.3204, 0.6368, 0.3206, 0.6366, 0.357, 0.3366, 0.4444, 0.3369, 0.4782, 0.3228, 0.4785, 0.3226, 0.443, 0.2493, 0.401, 0.2486, 0.4405, 0.2293, 0.4407, 0.23, 0.4011, 0.3833, 0.4065, 0.3818, 0.4415, 0.3654, 0.4415, 0.367, 0.4052, 0.2118, 0.4019, 0.2112, 0.4414, 0.1949, 0.4423, 0.1955, 0.4034, 0.9422, 0.344, 0.9419, 0.3142, 0.9517, 0.3144, 0.9521, 0.3441, 0.269, 0.4017, 0.2684, 0.4406, 0.2486, 0.4405, 0.2493, 0.401, 0.367, 0.4052, 0.3654, 0.4415, 0.3508, 0.4417, 0.3524, 0.4043, 0.23, 0.4011, 0.2293, 0.4407, 0.2112, 0.4414, 0.2118, 0.4019, 0.2884, 0.403, 0.2877, 0.4411, 0.2684, 0.4406, 0.269, 0.4017, 0.5229, 0.3934, 0.5225, 0.3562, 0.536, 0.3573, 0.5365, 0.3953, 0.5688, 0.3972, 0.5684, 0.3585, 0.586, 0.3586, 0.5865, 0.3971, 0.3066, 0.4051, 0.306, 0.4419, 0.2877, 0.4411, 0.2884, 0.403, 0.5365, 0.3953, 0.536, 0.3573, 0.5515, 0.358, 0.552, 0.3965, 0.5865, 0.3971, 0.586, 0.3586, 0.6037, 0.3584, 0.6042, 0.3964, 0.3231, 0.4077, 0.3226, 0.443, 0.306, 0.4419, 0.3066, 0.4051, 0.552, 0.3965, 0.5515, 0.358, 0.5684, 0.3585, 0.5688, 0.3972, 0.6042, 0.3964, 0.6037, 0.3584, 0.6208, 0.3578, 0.6212, 0.395, 0.686, 0.4027, 0.6845, 0.4365, 0.6705, 0.436, 0.672, 0.4005, 0.6212, 0.395, 0.6208, 0.3578, 0.6366, 0.357, 0.637, 0.393, 0.0169, 0.3155, 0.02075, 0.2787, 0.03835, 0.2817, 0.03465, 0.317, 0.4352, 0.4719, 0.4383, 0.5017, 0.4211, 0.505, 0.4178, 0.4734, 0.03465, 0.317, 0.03835, 0.2817, 0.05723, 0.2851, 0.05372, 0.3186, 0.8369, 0.2995, 0.8402, 0.2679, 0.8567, 0.2712, 0.8536, 0.301, 0.05372, 0.3186, 0.05723, 0.2851, 0.07668, 0.2886, 0.07336, 0.3203, 0.8217, 0.2981, 0.8252, 0.2649, 0.8402, 0.2679, 0.8369, 0.2995, 0.07336, 0.3203, 0.07668, 0.2886, 0.09593, 0.2923, 0.09282, 0.3221, 0.8086, 0.2968, 0.8122, 0.2621, 0.8252, 0.2649, 0.8217, 0.2981, 0.7202, 0.4673, 0.7233, 0.4971, 0.7053, 0.5006, 0.702, 0.4689, 0.6368, 0.3206, 0.6375, 0.2843, 0.6514, 0.2859, 0.6507, 0.3209, 0.702, 0.4689, 0.7053, 0.5006, 0.689, 0.5039, 0.6855, 0.4703, 0.6209, 0.3204, 0.6217, 0.2829, 0.6375, 0.2843, 0.6368, 0.3206, 0.3369, 0.4782, 0.3379, 0.5119, 0.3238, 0.514, 0.3228, 0.4785, 0.6039, 0.3201, 0.6047, 0.2818, 0.6217, 0.2829, 0.6209, 0.3204, 0.5517, 0.3192, 0.5525, 0.2805, 0.5694, 0.2806, 0.5685, 0.3195, 0.3228, 0.4785, 0.3238, 0.514, 0.3074, 0.5159, 0.3063, 0.4789, 0.1949, 0.4423, 0.1952, 0.4815, 0.1814, 0.4818, 0.1811, 0.4436, 0.9709, 0.3142, 0.9711, 0.2842, 0.9809, 0.2844, 0.9808, 0.3144, 0.2486, 0.4405, 0.2489, 0.4802, 0.2296, 0.4807, 0.2293, 0.4407, 0.3818, 0.4415, 0.3828, 0.4764, 0.3665, 0.4779, 0.3654, 0.4415, 0.2112, 0.4414, 0.2115, 0.4811, 0.1952, 0.4815, 0.1949, 0.4423, 0.9419, 0.3142, 0.942, 0.2842, 0.9519, 0.2844, 0.9517, 0.3144, 0.2684, 0.4406, 0.2686, 0.4798, 0.2489, 0.4802, 0.2486, 0.4405, 0.3654, 0.4415, 0.3665, 0.4779, 0.3519, 0.4791, 0.3508, 0.4417, 0.2293, 0.4407, 0.2296, 0.4807, 0.2115, 0.4811, 0.2112, 0.4414, 0.2877, 0.4411, 0.288, 0.4793, 0.2686, 0.4798, 0.2684, 0.4406, 0.5225, 0.3562, 0.5227, 0.3188, 0.5362, 0.319, 0.536, 0.3573, 0.5684, 0.3585, 0.5685, 0.3195, 0.5862, 0.3198, 0.586, 0.3586, 0.306, 0.4419, 0.3063, 0.4789, 0.288, 0.4793, 0.2877, 0.4411, 0.536, 0.3573, 0.5362, 0.319, 0.5517, 0.3192, 0.5515, 0.358, 0.586, 0.3586, 0.5862, 0.3198, 0.6039, 0.3201, 0.6037, 0.3584, 0.3226, 0.443, 0.3228, 0.4785, 0.3063, 0.4789, 0.306, 0.4419, 0.5515, 0.358, 0.5517, 0.3192, 0.5685, 0.3195, 0.5684, 0.3585, 0.6037, 0.3584, 0.6039, 0.3201, 0.6209, 0.3204, 0.6208, 0.3578, 0.8402, 0.2679, 0.8458, 0.2369, 0.862, 0.2418, 0.8567, 0.2712, 0.05723, 0.2851, 0.06323, 0.252, 0.08234, 0.2574, 0.07668, 0.2886, 0.8252, 0.2649, 0.8311, 0.2321, 0.8458, 0.2369, 0.8402, 0.2679, 0.07668, 0.2886, 0.08234, 0.2574, 0.1013, 0.2629, 0.09593, 0.2923, 0.8122, 0.2621, 0.8184, 0.2278, 0.8311, 0.2321, 0.8252, 0.2649, 0.7233, 0.4971, 0.7286, 0.5265, 0.7109, 0.5319, 0.7053, 0.5006, 0.6375, 0.2843, 0.6389, 0.2483, 0.6527, 0.2512, 0.6514, 0.2859, 0.7053, 0.5006, 0.7109, 0.5319, 0.6949, 0.537, 0.689, 0.5039, 0.6217, 0.2829, 0.6231, 0.2458, 0.6389, 0.2483, 0.6375, 0.2843, 0.689, 0.5039, 0.6949, 0.537, 0.6814, 0.5416, 0.6752, 0.5068, 0.6047, 0.2818, 0.6061, 0.2439, 0.6231, 0.2458, 0.6217, 0.2829, 0.5525, 0.2805, 0.5539, 0.242, 0.5708, 0.2419, 0.5694, 0.2806, 0.3238, 0.514, 0.3257, 0.5492, 0.3093, 0.5526, 0.3074, 0.5159, 0.587, 0.281, 0.5884, 0.2426, 0.6061, 0.2439, 0.6047, 0.2818, 0.537, 0.2807, 0.5384, 0.2428, 0.5539, 0.242, 0.5525, 0.2805, 0.3074, 0.5159, 0.3093, 0.5526, 0.2911, 0.5555, 0.2891, 0.5176, 0.4178, 0.4734, 0.4211, 0.505, 0.4036, 0.5082, 0.4001, 0.475, 0.001142, 0.3142, 0.005123, 0.2762, 0.02075, 0.2787, 0.0169, 0.3155, 0.4001, 0.475, 0.4036, 0.5082, 0.3864, 0.5112, 0.3828, 0.4764, 0.1952, 0.4815, 0.1963, 0.5207, 0.1825, 0.5201, 0.1814, 0.4818, 0.9711, 0.2842, 0.9717, 0.2543, 0.9816, 0.2545, 0.9809, 0.2844, 0.2489, 0.4802, 0.2501, 0.52, 0.2308, 0.5206, 0.2296, 0.4807, 0.3828, 0.4764, 0.3864, 0.5112, 0.3702, 0.514, 0.3665, 0.4779, 0.2115, 0.4811, 0.2126, 0.5209, 0.1963, 0.5207, 0.1952, 0.4815, 0.942, 0.2842, 0.9427, 0.2543, 0.9525, 0.2545, 0.9519, 0.2844, 0.2686, 0.4798, 0.2698, 0.519, 0.2501, 0.52, 0.2489, 0.4802, 0.3665, 0.4779, 0.3702, 0.514, 0.3557, 0.5163, 0.3519, 0.4791, 0.2296, 0.4807, 0.2308, 0.5206, 0.2126, 0.5209, 0.2115, 0.4811, 0.288, 0.4793, 0.2891, 0.5176, 0.2698, 0.519, 0.2686, 0.4798, 0.5227, 0.3188, 0.5234, 0.2813, 0.537, 0.2807, 0.5362, 0.319, 0.5685, 0.3195, 0.5694, 0.2806, 0.587, 0.281, 0.5862, 0.3198, 0.3063, 0.4789, 0.3074, 0.5159, 0.2891, 0.5176, 0.288, 0.4793, 0.5362, 0.319, 0.537, 0.2807, 0.5525, 0.2805, 0.5517, 0.3192, 0.5862, 0.3198, 0.587, 0.281, 0.6047, 0.2818, 0.6039, 0.3201, 0.08234, 0.2574, 0.0903, 0.2268, 0.1087, 0.2342, 0.1013, 0.2629, 0.8184, 0.2278, 0.8271, 0.1944, 0.8394, 0.2001, 0.8311, 0.2321, 0.7286, 0.5265, 0.736, 0.5552, 0.7188, 0.5625, 0.7109, 0.5319, 0.6389, 0.2483, 0.6408, 0.2128, 0.6546, 0.2171, 0.6527, 0.2512, 0.7109, 0.5319, 0.7188, 0.5625, 0.7033, 0.5694, 0.6949, 0.537, 0.6231, 0.2458, 0.6251, 0.2092, 0.6408, 0.2128, 0.6389, 0.2483, 0.6949, 0.537, 0.7033, 0.5694, 0.6902, 0.5757, 0.6814, 0.5416, 0.6061, 0.2439, 0.6081, 0.2065, 0.6251, 0.2092, 0.6231, 0.2458, 0.5539, 0.242, 0.556, 0.2041, 0.5729, 0.2039, 0.5708, 0.2419, 0.3257, 0.5492, 0.3284, 0.5839, 0.3121, 0.5888, 0.3093, 0.5526, 0.5884, 0.2426, 0.5905, 0.2047, 0.6081, 0.2065, 0.6061, 0.2439, 0.5384, 0.2428, 0.5404, 0.2054, 0.556, 0.2041, 0.5539, 0.242, 0.3093, 0.5526, 0.3121, 0.5888, 0.294, 0.5929, 0.2911, 0.5555, 0.5708, 0.2419, 0.5729, 0.2039, 0.5905, 0.2047, 0.5884, 0.2426, 0.5248, 0.2442, 0.5268, 0.2076, 0.5404, 0.2054, 0.5384, 0.2428, 0.2911, 0.5555, 0.294, 0.5929, 0.2748, 0.5961, 0.2718, 0.5578, 0.03835, 0.2817, 0.04465, 0.2469, 0.06323, 0.252, 0.05723, 0.2851, 0.4383, 0.5017, 0.4436, 0.5311, 0.4266, 0.5361, 0.4211, 0.505, 0.02075, 0.2787, 0.02732, 0.2425, 0.04465, 0.2469, 0.03835, 0.2817, 0.4211, 0.505, 0.4266, 0.5361, 0.4094, 0.5409, 0.4036, 0.5082, 0.005123, 0.2762, 0.01191, 0.2387, 0.02732, 0.2425, 0.02075, 0.2787, 0.4036, 0.5082, 0.4094, 0.5409, 0.3925, 0.5455, 0.3864, 0.5112, 0.1963, 0.5207, 0.1984, 0.5596, 0.1845, 0.558, 0.1825, 0.5201, 0.9717, 0.2543, 0.9729, 0.2246, 0.9827, 0.2247, 0.9816, 0.2545, 0.2501, 0.52, 0.2522, 0.5594, 0.2329, 0.5603, 0.2308, 0.5206, 0.3864, 0.5112, 0.3925, 0.5455, 0.3766, 0.5496, 0.3702, 0.514, 0.2126, 0.5209, 0.2147, 0.5603, 0.1984, 0.5596, 0.1963, 0.5207, 0.9427, 0.2543, 0.9438, 0.2246, 0.9536, 0.2247, 0.9525, 0.2545, 0.2698, 0.519, 0.2718, 0.5578, 0.2522, 0.5594, 0.2501, 0.52, 0.3702, 0.514, 0.3766, 0.5496, 0.3623, 0.553, 0.3557, 0.5163, 0.2308, 0.5206, 0.2329, 0.5603, 0.2147, 0.5603, 0.2126, 0.5209, 0.2891, 0.5176, 0.2911, 0.5555, 0.2718, 0.5578, 0.2698, 0.519, 0.5234, 0.2813, 0.5248, 0.2442, 0.5384, 0.2428, 0.537, 0.2807, 0.5694, 0.2806, 0.5708, 0.2419, 0.5884, 0.2426, 0.587, 0.281, 0.7188, 0.5625, 0.7288, 0.5922, 0.714, 0.6008, 0.7033, 0.5694, 0.6251, 0.2092, 0.6277, 0.1735, 0.6433, 0.1782, 0.6408, 0.2128, 0.7033, 0.5694, 0.714, 0.6008, 0.7014, 0.6087, 0.6902, 0.5757, 0.6081, 0.2065, 0.6107, 0.17, 0.6277, 0.1735, 0.6251, 0.2092, 0.556, 0.2041, 0.5586, 0.1671, 0.5755, 0.1667, 0.5729, 0.2039, 0.3284, 0.5839, 0.3318, 0.6177, 0.3157, 0.624, 0.3121, 0.5888, 0.5905, 0.2047, 0.5931, 0.1677, 0.6107, 0.17, 0.6081, 0.2065, 0.5404, 0.2054, 0.543, 0.1689, 0.5586, 0.1671, 0.556, 0.2041, 0.3121, 0.5888, 0.3157, 0.624, 0.2977, 0.6293, 0.294, 0.5929, 0.5729, 0.2039, 0.5755, 0.1667, 0.5931, 0.1677, 0.5905, 0.2047, 0.5268, 0.2076, 0.5294, 0.1719, 0.543, 0.1689, 0.5404, 0.2054, 0.294, 0.5929, 0.2977, 0.6293, 0.2785, 0.6334, 0.2748, 0.5961, 0.2359, 0.5992, 0.2397, 0.6373, 0.2215, 0.637, 0.2177, 0.5991, 0.3856, 0.5844, 0.3971, 0.6182, 0.3834, 0.6238, 0.3715, 0.5889, 0.2748, 0.5961, 0.2785, 0.6334, 0.259, 0.6361, 0.2551, 0.5982, 0.9454, 0.1953, 0.9475, 0.1667, 0.9573, 0.1669, 0.9553, 0.1955, 0.8311, 0.2321, 0.8394, 0.2001, 0.8538, 0.2065, 0.8458, 0.2369, 0.06323, 0.252, 0.07166, 0.2196, 0.0903, 0.2268, 0.08234, 0.2574, 0.8458, 0.2369, 0.8538, 0.2065, 0.8695, 0.2131, 0.862, 0.2418, 0.04465, 0.2469, 0.05351, 0.2129, 0.07166, 0.2196, 0.06323, 0.252, 0.4436, 0.5311, 0.4509, 0.5598, 0.4345, 0.5665, 0.4266, 0.5361, 0.02732, 0.2425, 0.03656, 0.207, 0.05351, 0.2129, 0.04465, 0.2469, 0.4266, 0.5361, 0.4345, 0.5665, 0.4177, 0.5729, 0.4094, 0.5409, 0.01191, 0.2387, 0.02146, 0.202, 0.03656, 0.207, 0.02732, 0.2425, 0.4094, 0.5409, 0.4177, 0.5729, 0.4011, 0.579, 0.3925, 0.5455, 0.1984, 0.5596, 0.2013, 0.5978, 0.1874, 0.5954, 0.1845, 0.558, 0.9729, 0.2246, 0.9745, 0.1953, 0.9843, 0.1955, 0.9827, 0.2247, 0.2522, 0.5594, 0.2551, 0.5982, 0.2359, 0.5992, 0.2329, 0.5603, 0.3925, 0.5455, 0.4011, 0.579, 0.3856, 0.5844, 0.3766, 0.5496, 0.2147, 0.5603, 0.2177, 0.5991, 0.2013, 0.5978, 0.1984, 0.5596, 0.9438, 0.2246, 0.9454, 0.1953, 0.9553, 0.1955, 0.9536, 0.2247, 0.2718, 0.5578, 0.2748, 0.5961, 0.2551, 0.5982, 0.2522, 0.5594, 0.3766, 0.5496, 0.3856, 0.5844, 0.3715, 0.5889, 0.3623, 0.553, 0.2329, 0.5603, 0.2359, 0.5992, 0.2177, 0.5991, 0.2147, 0.5603, 0.6408, 0.2128, 0.6433, 0.1782, 0.657, 0.1838, 0.6546, 0.2171, 0.736, 0.5552, 0.7454, 0.5831, 0.7288, 0.5922, 0.7188, 0.5625, 0.8271, 0.1944, 0.8383, 0.1619, 0.8501, 0.1691, 0.8394, 0.2001, 0.0903, 0.2268, 0.1005, 0.1971, 0.1183, 0.2064, 0.1087, 0.2342, 0.8394, 0.2001, 0.8501, 0.1691, 0.8639, 0.177, 0.8538, 0.2065, 0.07166, 0.2196, 0.08246, 0.1882, 0.1005, 0.1971, 0.0903, 0.2268, 0.8538, 0.2065, 0.8639, 0.177, 0.8791, 0.1853, 0.8695, 0.2131, 0.05351, 0.2129, 0.06486, 0.1799, 0.08246, 0.1882, 0.07166, 0.2196, 0.4509, 0.5598, 0.4604, 0.5877, 0.4445, 0.596, 0.4345, 0.5665, 0.03656, 0.207, 0.0484, 0.1726, 0.06486, 0.1799, 0.05351, 0.2129, 0.4345, 0.5665, 0.4445, 0.596, 0.4282, 0.604, 0.4177, 0.5729, 0.02146, 0.202, 0.03369, 0.1665, 0.0484, 0.1726, 0.03656, 0.207, 0.4177, 0.5729, 0.4282, 0.604, 0.4122, 0.6115, 0.4011, 0.579, 0.2013, 0.5978, 0.2051, 0.6351, 0.191, 0.6318, 0.1874, 0.5954, 0.9745, 0.1953, 0.9766, 0.1667, 0.9864, 0.1669, 0.9843, 0.1955, 0.2551, 0.5982, 0.259, 0.6361, 0.2397, 0.6373, 0.2359, 0.5992, 0.4011, 0.579, 0.4122, 0.6115, 0.3971, 0.6182, 0.3856, 0.5844, 0.2177, 0.5991, 0.2215, 0.637, 0.2051, 0.6351, 0.2013, 0.5978, 0.5931, 0.1677, 0.6062, 0.006345, 0.6238, 0.008642, 0.6107, 0.17, 0.543, 0.1689, 0.5561, 0.007531, 0.5717, 0.005779, 0.5586, 0.1671, 0.3157, 0.624, 0.334, 0.7852, 0.3161, 0.7905, 0.2977, 0.6293, 0.5755, 0.1667, 0.5886, 0.005378, 0.6062, 0.006345, 0.5931, 0.1677, 0.5294, 0.1719, 0.5425, 0.01057, 0.5561, 0.007531, 0.543, 0.1689, 0.2977, 0.6293, 0.3161, 0.7905, 0.2969, 0.7946, 0.2785, 0.6334, 0.2397, 0.6373, 0.2581, 0.7985, 0.2399, 0.7981, 0.2215, 0.637, 0.3971, 0.6182, 0.4571, 0.775, 0.4434, 0.7806, 0.3834, 0.6238, 0.2785, 0.6334, 0.2969, 0.7946, 0.2774, 0.7972, 0.259, 0.6361, 0.9475, 0.1667, 0.9607, 0.005378, 0.9705, 0.005548, 0.9573, 0.1669, 0.2215, 0.637, 0.2399, 0.7981, 0.2235, 0.7963, 0.2051, 0.6351, 0.4122, 0.6115, 0.4723, 0.7684, 0.4571, 0.775, 0.3971, 0.6182, 0.259, 0.6361, 0.2774, 0.7972, 0.2581, 0.7985, 0.2397, 0.6373, 0.9766, 0.1667, 0.9897, 0.005378, 0.9996, 0.005548, 0.9864, 0.1669, 0.02132, 0.1619, 0.08209, 0.005221, 0.09447, 0.009831, 0.03369, 0.1665, 0.4282, 0.604, 0.4883, 0.7609, 0.4723, 0.7684, 0.4122, 0.6115, 0.334, 0.7852, 0.3347, 0.7906, 0.3167, 0.7959, 0.3161, 0.7905, 0.5886, 0.005378, 0.589, 0.0, 0.6066, 0.0009667, 0.6062, 0.006345, 0.5425, 0.01057, 0.5429, 0.00519, 0.5565, 0.002153, 0.5561, 0.007531, 0.3161, 0.7905, 0.3167, 0.7959, 0.2975, 0.7999, 0.2969, 0.7946, 0.2581, 0.7985, 0.2587, 0.8038, 0.2405, 0.8035, 0.2399, 0.7981, 0.4571, 0.775, 0.4591, 0.7803, 0.4455, 0.7858, 0.4434, 0.7806, 0.2969, 0.7946, 0.2975, 0.7999, 0.278, 0.8026, 0.2774, 0.7972, 0.9607, 0.005378, 0.9611, 0.0, 0.9709, 0.00017, 0.9705, 0.005548, 0.2399, 0.7981, 0.2405, 0.8035, 0.2241, 0.8017, 0.2235, 0.7963, 0.4723, 0.7684, 0.4743, 0.7736, 0.4591, 0.7803, 0.4571, 0.775, 0.2774, 0.7972, 0.278, 0.8026, 0.2587, 0.8038, 0.2581, 0.7985, 0.9897, 0.005378, 0.9902, 0.0, 1.0, 0.00017, 0.9996, 0.005548, 0.08209, 0.005221, 0.08411, 0.0, 0.09649, 0.004609, 0.09447, 0.009831, 0.4883, 0.7609, 0.4903, 0.7661, 0.4743, 0.7736, 0.4723, 0.7684, 0.09447, 0.009831, 0.09649, 0.004609, 0.1112, 0.0107, 0.1092, 0.01592, 0.5046, 0.7528, 0.5066, 0.758, 0.4903, 0.7661, 0.4883, 0.7609, 0.3318, 0.6177, 0.3502, 0.7789, 0.334, 0.7852, 0.3157, 0.624, 0.5586, 0.1671, 0.5717, 0.005779, 0.5886, 0.005378, 0.5755, 0.1667, 0.6107, 0.17, 0.6238, 0.008642, 0.6407, 0.01218, 0.6277, 0.1735, 0.714, 0.6008, 0.774, 0.7577, 0.7615, 0.7655, 0.7014, 0.6087, 0.6277, 0.1735, 0.6407, 0.01218, 0.6563, 0.01683, 0.6433, 0.1782, 0.7288, 0.5922, 0.7889, 0.749, 0.774, 0.7577, 0.714, 0.6008, 0.6433, 0.1782, 0.6563, 0.01683, 0.67, 0.0224, 0.657, 0.1838, 0.7454, 0.5831, 0.8055, 0.7399, 0.7889, 0.749, 0.7288, 0.5922, 0.8383, 0.1619, 0.8991, 0.005221, 0.9109, 0.01245, 0.8501, 0.1691, 0.1005, 0.1971, 0.1613, 0.04048, 0.1791, 0.04972, 0.1183, 0.2064, 0.8501, 0.1691, 0.9109, 0.01245, 0.9247, 0.02035, 0.8639, 0.177, 0.08246, 0.1882, 0.1432, 0.03155, 0.1613, 0.04048, 0.1005, 0.1971, 0.8639, 0.177, 0.9247, 0.02035, 0.9399, 0.02861, 0.8791, 0.1853, 0.06486, 0.1799, 0.1256, 0.02325, 0.1432, 0.03155, 0.08246, 0.1882, 0.4604, 0.5877, 0.5205, 0.7445, 0.5046, 0.7528, 0.4445, 0.596, 0.0484, 0.1726, 0.1092, 0.01592, 0.1256, 0.02325, 0.06486, 0.1799, 0.4445, 0.596, 0.5046, 0.7528, 0.4883, 0.7609, 0.4282, 0.604, 0.03369, 0.1665, 0.09447, 0.009831, 0.1092, 0.01592, 0.0484, 0.1726, 0.6999, 0.8043, 0.707, 0.8124, 0.6958, 0.8281, 0.6874, 0.8217, 0.6724, 0.9077, 0.6823, 0.9055, 0.6874, 0.9249, 0.6781, 0.9292, 0.7152, 0.7901, 0.7208, 0.7996, 0.707, 0.8124, 0.6999, 0.8043, 0.6705, 0.8854, 0.6805, 0.8854, 0.6823, 0.9055, 0.6724, 0.9077, 0.7326, 0.7795, 0.7364, 0.7901, 0.7208, 0.7996, 0.7152, 0.7901, 0.7514, 0.773, 0.7534, 0.7842, 0.7364, 0.7901, 0.7326, 0.7795, 0.7711, 0.7708, 0.7711, 0.7822, 0.7534, 0.7842, 0.7514, 0.773, 0.7514, 0.9978, 0.7534, 0.9866, 0.7711, 0.9885, 0.7711, 1.0, 0.7326, 0.9913, 0.7364, 0.9807, 0.7534, 0.9866, 0.7514, 0.9978, 0.7152, 0.9807, 0.7208, 0.9712, 0.7364, 0.9807, 0.7326, 0.9913, 0.6724, 0.863, 0.6823, 0.8653, 0.6805, 0.8854, 0.6705, 0.8854, 0.6999, 0.9664, 0.707, 0.9583, 0.7208, 0.9712, 0.7152, 0.9807, 0.6781, 0.8415, 0.6874, 0.8459, 0.6823, 0.8653, 0.6724, 0.863, 0.6874, 0.9491, 0.6958, 0.9427, 0.707, 0.9583, 0.6999, 0.9664, 0.6874, 0.8217, 0.6958, 0.8281, 0.6874, 0.8459, 0.6781, 0.8415, 0.6781, 0.9292, 0.6874, 0.9249, 0.6958, 0.9427, 0.6874, 0.9491, 0.5561, 0.007531, 0.5565, 0.002153, 0.5721, 0.0004005, 0.5717, 0.005779, 0.6062, 0.006345, 0.6066, 0.0009667, 0.6242, 0.003264, 0.6238, 0.008642, 0.3502, 0.7789, 0.3508, 0.7842, 0.3347, 0.7906, 0.334, 0.7852, 0.5717, 0.005779, 0.5721, 0.0004005, 0.589, 0.0, 0.5886, 0.005378, 0.6238, 0.008642, 0.6242, 0.003264, 0.6412, 0.006803, 0.6407, 0.01218, 0.774, 0.7577, 0.776, 0.7629, 0.7635, 0.7708, 0.7615, 0.7655, 0.6407, 0.01218, 0.6412, 0.006803, 0.6568, 0.01145, 0.6563, 0.01683, 0.7889, 0.749, 0.7909, 0.7542, 0.776, 0.7629, 0.774, 0.7577, 0.6563, 0.01683, 0.6568, 0.01145, 0.6705, 0.01702, 0.67, 0.0224, 0.8055, 0.7399, 0.8075, 0.7451, 0.7909, 0.7542, 0.7889, 0.749, 0.8991, 0.005221, 0.9011, 0.0, 0.9129, 0.007228, 0.9109, 0.01245, 0.1613, 0.04048, 0.1633, 0.03526, 0.1811, 0.0445, 0.1791, 0.04972, 0.9109, 0.01245, 0.9129, 0.007228, 0.9267, 0.01513, 0.9247, 0.02035, 0.1432, 0.03155, 0.1453, 0.02632, 0.1633, 0.03526, 0.1613, 0.04048, 0.9247, 0.02035, 0.9267, 0.01513, 0.9419, 0.02339, 0.9399, 0.02861, 0.1256, 0.02325, 0.1277, 0.01803, 0.1453, 0.02632, 0.1432, 0.03155, 0.5205, 0.7445, 0.5225, 0.7498, 0.5066, 0.758, 0.5046, 0.7528, 0.1092, 0.01592, 0.1112, 0.0107, 0.1277, 0.01803, 0.1256, 0.02325, 0.8005, 0.9664, 0.788, 0.9491, 0.7964, 0.9427, 0.8077, 0.9583, 0.773, 0.863, 0.7787, 0.8415, 0.788, 0.8459, 0.7829, 0.8653, 0.8158, 0.9807, 0.8005, 0.9664, 0.8077, 0.9583, 0.8214, 0.9712, 0.7711, 0.8854, 0.773, 0.863, 0.7829, 0.8653, 0.7811, 0.8854, 0.8332, 0.9913, 0.8158, 0.9807, 0.8214, 0.9712, 0.837, 0.9807, 0.8521, 0.9978, 0.8332, 0.9913, 0.837, 0.9807, 0.854, 0.9866, 0.8717, 1.0, 0.8521, 0.9978, 0.854, 0.9866, 0.8717, 0.9885, 0.8521, 0.773, 0.8717, 0.7708, 0.8717, 0.7822, 0.854, 0.7842, 0.8332, 0.7795, 0.8521, 0.773, 0.854, 0.7842, 0.837, 0.7901, 0.8158, 0.7901, 0.8332, 0.7795, 0.837, 0.7901, 0.8214, 0.7996, 0.773, 0.9077, 0.7711, 0.8854, 0.7811, 0.8854, 0.7829, 0.9055, 0.8005, 0.8043, 0.8158, 0.7901, 0.8214, 0.7996, 0.8077, 0.8124, 0.7787, 0.9292, 0.773, 0.9077, 0.7829, 0.9055, 0.788, 0.9249, 0.788, 0.8217, 0.8005, 0.8043, 0.8077, 0.8124, 0.7964, 0.8281, 0.788, 0.9491, 0.7787, 0.9292, 0.788, 0.9249, 0.7964, 0.9427, 0.7787, 0.8415, 0.788, 0.8217, 0.7964, 0.8281, 0.788, 0.8459, 0.09082, 0.7915, 0.09213, 0.7971, 0.07927, 0.7997, 0.07796, 0.7941, 0.9997, 0.7201, 1.0, 0.7255, 0.9902, 0.7254, 0.9899, 0.72, 0.2577, 0.005396, 0.2581, 0.0, 0.2774, 0.000299, 0.2769, 0.005695, 0.4545, 0.008679, 0.4558, 0.003168, 0.4717, 0.007161, 0.4704, 0.01267, 0.2231, 0.009194, 0.2236, 0.003797, 0.2399, 0.001181, 0.2395, 0.006578, 0.9706, 0.7201, 0.9709, 0.7255, 0.9611, 0.7254, 0.9608, 0.72, 0.2769, 0.005695, 0.2774, 0.000299, 0.297, 0.002067, 0.2966, 0.007463, 0.4403, 0.005512, 0.4416, 0.0, 0.4558, 0.003168, 0.4545, 0.008679, 0.2395, 0.006578, 0.2399, 0.001181, 0.2581, 0.0, 0.2577, 0.005396, 0.2966, 0.007463, 0.297, 0.002067, 0.3163, 0.005235, 0.3159, 0.01063, 0.5559, 0.7873, 0.5562, 0.7927, 0.5426, 0.7892, 0.5423, 0.7838, 0.606, 0.7901, 0.6063, 0.7955, 0.5886, 0.7959, 0.5883, 0.7905, 0.3159, 0.01063, 0.3163, 0.005235, 0.3344, 0.009683, 0.334, 0.01508, 0.5714, 0.7896, 0.5717, 0.795, 0.5562, 0.7927, 0.5559, 0.7873, 0.6236, 0.7884, 0.6239, 0.7938, 0.6063, 0.7955, 0.606, 0.7901, 0.334, 0.01508, 0.3344, 0.009683, 0.3508, 0.01524, 0.3504, 0.02063, 0.5883, 0.7905, 0.5886, 0.7959, 0.5717, 0.795, 0.5714, 0.7896, 0.6406, 0.7854, 0.6409, 0.7908, 0.6239, 0.7938, 0.6236, 0.7884])
me_circle.use_remesh_preserve_volume = False
me_circle.use_remesh_preserve_attributes = False
me_circle.use_mirror_vertex_groups = False
me_circle.update()

# ---- objects
ob_track_ramp_jump = bpy.data.objects.new('track_ramp_jump', me_circle)

# ---- transforms, parenting, visibility, modifiers, constraints
ob_track_ramp_jump.location = (0.0, 0.0, 0.0)
ob_track_ramp_jump.lineart.crease_threshold = 0.0

# ---- collection membership
col_collection_1.objects.link(ob_track_ramp_jump)

# ---- scene / render settings (as saved in the file)
scene.frame_start = 1; scene.frame_end = 250; scene.frame_set(1)
scene.render.engine = 'BLENDER_EEVEE_NEXT'
scene.render.resolution_percentage = 50
scene.render.dither_intensity = 0.0
scene.cycles.use_denoising = False
scene.cycles.samples = 128
scene.cycles.sampling_pattern = 'TABULATED_SOBOL'
scene.cycles.use_adaptive_sampling = False
scene.cycles.use_light_tree = False
scene.cycles.blur_glossy = 0.0
scene.cycles.sample_clamp_indirect = 0.0
scene.view_settings.view_transform = 'Standard'
bpy.context.view_layer.update()

# ---- added for rendering (the .blend has no active camera and no usable light): camera, sun
cam_auto = bpy.data.cameras.new('AutoCamera')
cam_auto.lens = 50.0
cam_auto.sensor_width = 36.0
cam_auto.clip_end = 1000.0
ob_auto_camera = bpy.data.objects.new('AutoCamera', cam_auto)
scene.collection.objects.link(ob_auto_camera)
ob_auto_camera.location = (6.99016, -5.00294, 5.93723)
ob_auto_camera.rotation_euler = (1.09748, -7.21219e-08, 0.694738)
scene.camera = ob_auto_camera
light_auto_sun = bpy.data.lights.new('AutoSun', 'SUN')
light_auto_sun.energy = 3.0
light_auto_sun.angle = 0.0523599
ob_auto_sun = bpy.data.objects.new('AutoSun', light_auto_sun)
scene.collection.objects.link(ob_auto_sun)
ob_auto_sun.rotation_euler = (0.872665, 0.174533, 0.523599)
bpy.context.view_layer.update()
